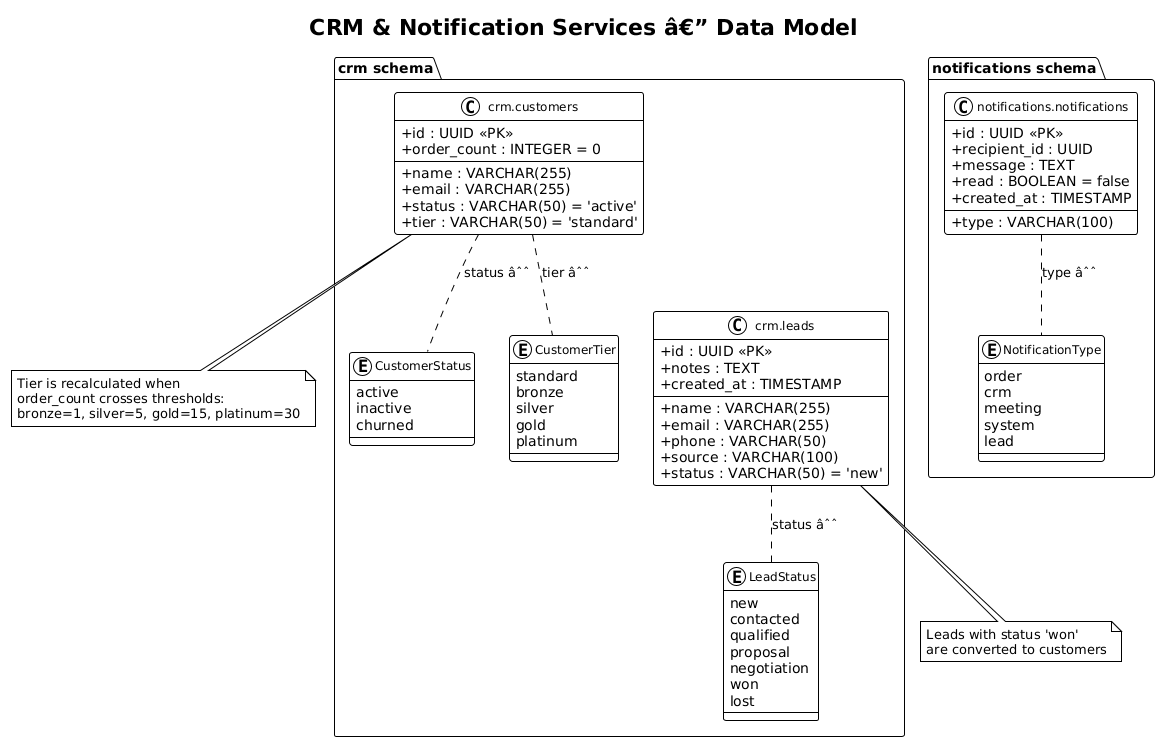

The diagram above was rendered by PlantUML. Its source (embedded in the PNG):
@startuml
!theme plain
skinparam classAttributeIconSize 0
skinparam classFontSize 12

title CRM & Notification Services â€” Data Model

package "crm schema" {
    enum CustomerStatus {
        active
        inactive
        churned
    }

    enum CustomerTier {
        standard
        bronze
        silver
        gold
        platinum
    }

    enum LeadStatus {
        new
        contacted
        qualified
        proposal
        negotiation
        won
        lost
    }

    class "crm.customers" as customers {
        +id : UUID <<PK>>
        +name : VARCHAR(255)
        +email : VARCHAR(255)
        +status : VARCHAR(50) = 'active'
        +tier : VARCHAR(50) = 'standard'
        +order_count : INTEGER = 0
    }

    class "crm.leads" as leads {
        +id : UUID <<PK>>
        +name : VARCHAR(255)
        +email : VARCHAR(255)
        +phone : VARCHAR(50)
        +source : VARCHAR(100)
        +status : VARCHAR(50) = 'new'
        +notes : TEXT
        +created_at : TIMESTAMP
    }

    customers .. CustomerStatus : status âˆˆ
    customers .. CustomerTier : tier âˆˆ
    leads .. LeadStatus : status âˆˆ
}

package "notifications schema" {
    enum NotificationType {
        order
        crm
        meeting
        system
        lead
    }

    class "notifications.notifications" as notifications {
        +id : UUID <<PK>>
        +recipient_id : UUID
        +type : VARCHAR(100)
        +message : TEXT
        +read : BOOLEAN = false
        +created_at : TIMESTAMP
    }

    notifications .. NotificationType : type âˆˆ
}

customers "1" -[hidden]- leads
notifications -[hidden]- leads

note bottom of customers
  Tier is recalculated when
  order_count crosses thresholds:
  bronze=1, silver=5, gold=15, platinum=30
end note

note bottom of leads
  Leads with status 'won'
  are converted to customers
end note
@enduml